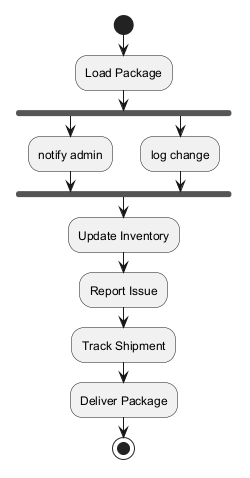

The diagram above was rendered by PlantUML. Its source (embedded in the PNG):
@startuml
skinparam backgroundColor #FFFFFF
skinparam classBackgroundColor #E8F4FA
skinparam classBorderColor #2C7DA0
start
:Load Package;
fork
:notify admin;
fork again
:log change;
end fork
:Update Inventory;
:Report Issue;
:Track Shipment;
:Deliver Package;
stop
@enduml